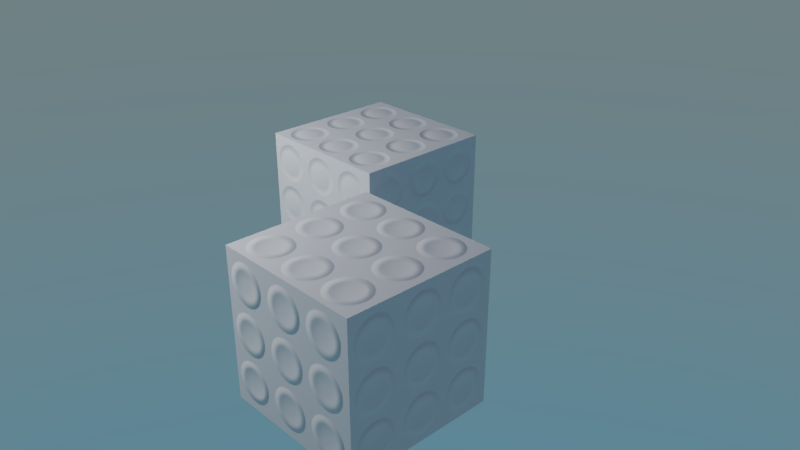 # Source: normalmap.blend  (saved by Blender 2.80.39; exported with 4.5.12 LTS)
import bpy
from mathutils import Matrix  # noqa: F401  (used for matrix-valued properties, if any)

bpy.ops.wm.read_factory_settings(use_empty=True)
scene = bpy.context.scene
scene.name = 'Scene'

# ---- collections
col_collection_1 = bpy.data.collections.new('Collection 1'); scene.collection.children.link(col_collection_1)

# ---- images (referenced by path relative to the original .blend; pixels are not part of the script)
import os
ASSET_DIR = os.environ.get("B2B_ASSET_DIR", "")  # directory of the original .blend (textures are referenced by path, not embedded)
HERE = os.path.dirname(os.path.abspath(__file__))  # packed textures are extracted next to this script under _unpacked/

def load_image(name, relpath, width, height, colorspace="sRGB"):
    """Load a texture the original file referenced (path relative to the .blend, or extracted next to this script)."""
    p = next((c for c in (os.path.join(HERE, relpath), os.path.join(ASSET_DIR, relpath)) if relpath and os.path.exists(c)), "")
    if p:
        img = bpy.data.images.load(p, check_existing=True)
        img.name = name
    else:  # same state as the original file: an image datablock whose file is absent (Cycles renders it pink)
        img = bpy.data.images.new(name, width, height)
        img.source = "FILE"
        img.filepath = "//" + (relpath or name)
    img.colorspace_settings.name = colorspace
    return img
img_nor_jpg = load_image('nor.jpg', '_unpacked/nor.3e1d9830.jpg', 256, 256, 'Non-Color')

# ---- materials (node trees are filled in below, after node groups)
mat_material_inverted = bpy.data.materials.new('Material_inverted')
mat_material_inverted.alpha_threshold = 0.0
mat_material_inverted.use_transparent_shadow = False
mat_material_inverted.roughness = 0.5
mat_material_inverted.line_color = (0.0, 0.0, 0.0, 1.0)
mat_material = bpy.data.materials.new('Material')
mat_material.alpha_threshold = 0.0
mat_material.use_transparent_shadow = False
mat_material.roughness = 0.5
mat_material.line_color = (0.0, 0.0, 0.0, 1.0)

# ---- material node trees
mat_material_inverted.use_nodes = True; mat_material_inverted.node_tree.nodes.clear()
_N = mat_material_inverted.node_tree.nodes; _L = mat_material_inverted.node_tree.links
n0 = _N.new('ShaderNodeCombineColor'); n0.name = 'Combine RGB'; n0.location = (-92, 212)
n1 = _N.new('ShaderNodeNormalMap'); n1.name = 'Normal Map'; n1.location = (85, 308)
n2 = _N.new('ShaderNodeBsdfDiffuse'); n2.name = 'Diffuse BSDF'; n2.location = (267, 376)
n3 = _N.new('ShaderNodeOutputMaterial'); n3.name = 'Material Output'; n3.location = (451, 375)
n4 = _N.new('ShaderNodeSeparateColor'); n4.name = 'Separate RGB'; n4.location = (-452, 190)
n5 = _N.new('ShaderNodeInvert'); n5.name = 'Invert.001'; n5.location = (-277, 220)
n6 = _N.new('ShaderNodeInvert'); n6.name = 'Invert'; n6.location = (-275, 320)
n7 = _N.new('ShaderNodeTexImage'); n7.name = 'Image Texture'; n7.location = (-624, 315)
n7.width = 140
n7.image = img_nor_jpg
_L.new(n2.outputs[0], n3.inputs[0])
_L.new(n1.outputs[0], n2.inputs[2])
_L.new(n7.outputs[0], n4.inputs[0])
_L.new(n4.outputs[2], n0.inputs[2])
_L.new(n0.outputs[0], n1.inputs[1])
_L.new(n4.outputs[0], n6.inputs[1])
_L.new(n4.outputs[1], n5.inputs[1])
_L.new(n6.outputs[0], n0.inputs[0])
_L.new(n5.outputs[0], n0.inputs[1])
n3.is_active_output = True
mat_material.use_nodes = True; mat_material.node_tree.nodes.clear()
_N = mat_material.node_tree.nodes; _L = mat_material.node_tree.links
n0 = _N.new('ShaderNodeBsdfDiffuse'); n0.name = 'Diffuse BSDF'; n0.location = (-6, 379)
n1 = _N.new('ShaderNodeOutputMaterial'); n1.name = 'Material Output'; n1.location = (177, 380)
n2 = _N.new('ShaderNodeNormalMap'); n2.name = 'Normal Map'; n2.location = (-195, 315)
n3 = _N.new('ShaderNodeTexImage'); n3.name = 'Image Texture'; n3.location = (-375, 311)
n3.width = 140
n3.image = img_nor_jpg
_L.new(n0.outputs[0], n1.inputs[0])
_L.new(n2.outputs[0], n0.inputs[2])
_L.new(n3.outputs[0], n2.inputs[1])
n1.is_active_output = True

# ---- world
world_world = bpy.data.worlds.new('World'); scene.world = world_world
world_world.use_nodes = True; world_world.node_tree.nodes.clear()
_N = world_world.node_tree.nodes; _L = world_world.node_tree.links
n0 = _N.new('ShaderNodeOutputWorld'); n0.name = 'World Output'; n0.location = (300, 300)
n1 = _N.new('ShaderNodeBackground'); n1.name = 'Background'; n1.location = (10, 300)
n2 = _N.new('ShaderNodeTexSky'); n2.name = 'Sky Texture'; n2.location = (-247, 317)
n2.sky_type = 'HOSEK_WILKIE'
n2.sun_elevation = 1.571
_L.new(n1.outputs[0], n0.inputs[0])
_L.new(n2.outputs[0], n1.inputs[0])
n0.is_active_output = True
world_world.color = (0.05088, 0.05088, 0.05088)
world_world.use_sun_shadow = False
world_world.sun_shadow_jitter_overblur = 0.0
world_world.cycles.sampling_method = 'MANUAL'

# ---- cameras
cam_camera = bpy.data.cameras.new('Camera')
cam_camera.clip_end = 100.0
cam_camera.lens = 35.0
cam_camera.sensor_width = 32.0
cam_camera.sensor_height = 18.0
cam_camera.ortho_scale = 7.314
cam_camera.dof.focus_distance = 0.0
cam_camera.dof.aperture_fstop = 128.0

# ---- lights
light_lamp = bpy.data.lights.new('Lamp', 'POINT')
light_lamp.transmission_factor = 0.0
light_lamp.cutoff_distance = 30.0
light_lamp.energy = 1000.0
light_lamp.shadow_buffer_clip_start = 1.001
light_lamp.shadow_soft_size = 0.1
light_lamp.shadow_maximum_resolution = 0.006
light_lamp.use_absolute_resolution = True

# ---- meshes
me_cube = bpy.data.meshes.new('Cube')
me_cube.from_pydata([(1.0, 1.0, -1.0), (1.0, -1.0, -1.0), (-1.0, -1.0, -1.0), (-1.0, 1.0, -1.0), (1.0, 1.0, 1.0), (1.0, -1.0, 1.0), (-1.0, -1.0, 1.0), (-1.0, 1.0, 1.0)], [], [(0, 1, 2, 3), (4, 7, 6, 5), (0, 4, 5, 1), (1, 5, 6, 2), (2, 6, 7, 3), (4, 0, 3, 7)])
_uv = me_cube.uv_layers.new(name='UVMap')
_uv.uv.foreach_set('vector', [0.0, 0.0, 1.0, 0.0, 1.0, 1.0, 0.0, 1.0, 0.0, 0.0, 1.0, 0.0, 1.0, 1.0, 0.0, 1.0, 0.0, 0.0, 1.0, 0.0, 1.0, 1.0, 0.0, 1.0, 0.0, 0.0, 1.0, 0.0, 1.0, 1.0, 0.0, 1.0, 0.0, 0.0, 1.0, 0.0, 1.0, 1.0, 0.0, 1.0, 0.0, 0.0, 1.0, 0.0, 1.0, 1.0, 0.0, 1.0])
me_cube.materials.append(mat_material)
me_cube.use_remesh_preserve_volume = False
me_cube.use_remesh_preserve_attributes = False
me_cube.use_mirror_vertex_groups = False
me_cube.update()

# ---- objects
ob_cube_000 = bpy.data.objects.new('Cube.000', me_cube)
ob_cube_001 = bpy.data.objects.new('Cube.001', me_cube)
ob_lamp = bpy.data.objects.new('Lamp', light_lamp)
ob_camera = bpy.data.objects.new('Camera', cam_camera)

# ---- transforms, parenting, visibility, modifiers, constraints
ob_cube_000.location = (-1.2, 1.2, 0.0)
ob_cube_000.lock_rotations_4d = False
ob_cube_000.empty_display_type = 'ARROWS'
ob_cube_000.lineart.crease_threshold = 0.0
ob_cube_000.material_slots[0].link = 'OBJECT'; ob_cube_000.material_slots[0].material = mat_material_inverted
ob_cube_001.location = (1.2, -1.2, 0.0)
ob_cube_001.lock_rotations_4d = False
ob_cube_001.empty_display_type = 'ARROWS'
ob_cube_001.lineart.crease_threshold = 0.0
ob_lamp.location = (-3.211, -3.905, 4.466)
ob_lamp.rotation_euler = (0.6503, 0.05522, 1.866)
ob_lamp.lock_rotations_4d = False
ob_lamp.empty_display_type = 'ARROWS'
ob_lamp.color = (0.0, 0.0, 0.0, 0.0)
ob_lamp.lineart.crease_threshold = 0.0
ob_camera.location = (7.481, -6.508, 5.344)
ob_camera.rotation_euler = (1.109, 0.0, 0.8149)
ob_camera.lock_rotations_4d = False
ob_camera.empty_display_type = 'ARROWS'
ob_camera.color = (0.0, 0.0, 0.0, 0.0)
ob_camera.display_type = 'WIRE'
ob_camera.lineart.crease_threshold = 0.0

# ---- collection membership
col_collection_1.objects.link(ob_cube_000)
col_collection_1.objects.link(ob_cube_001)
col_collection_1.objects.link(ob_lamp)
col_collection_1.objects.link(ob_camera)

# ---- scene / render settings (as saved in the file)
scene.camera = ob_camera
scene.frame_start = 1; scene.frame_end = 250; scene.frame_set(1)
scene.render.engine = 'BLENDER_EEVEE_NEXT'
scene.render.resolution_percentage = 50
scene.render.dither_intensity = 0.0
scene.render.motion_blur_shutter = 1.0
scene.cycles.use_denoising = False
scene.cycles.samples = 128
scene.cycles.sampling_pattern = 'TABULATED_SOBOL'
scene.cycles.use_adaptive_sampling = False
scene.cycles.use_light_tree = False
scene.view_settings.view_transform = 'Filmic'
bpy.context.view_layer.update()
